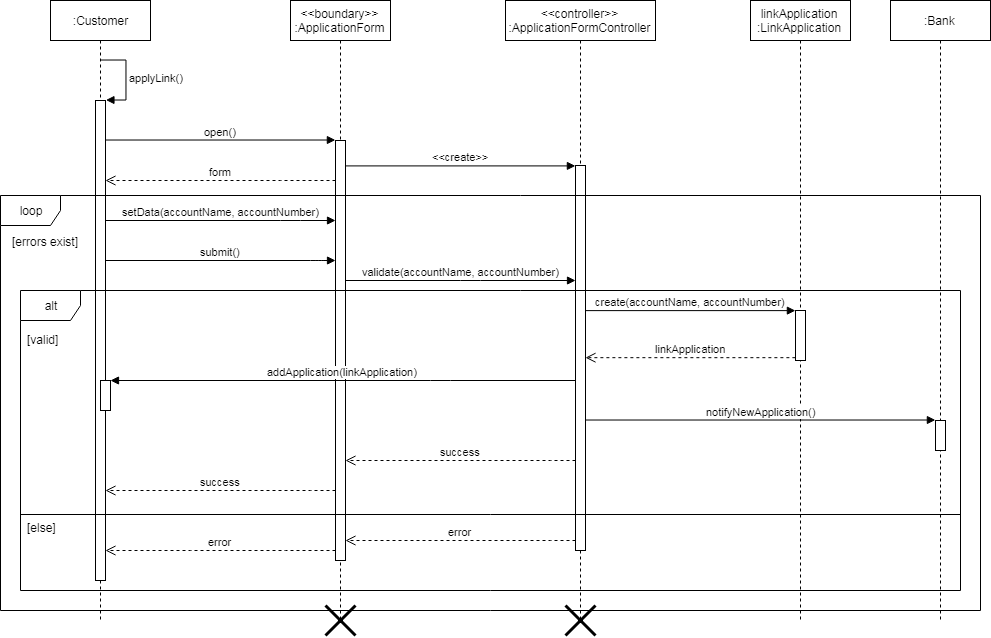

The diagram above was exported from draw.io. Its source (the exported page's mxGraphModel, read from the mxfile embedded in the PNG):
<mxGraphModel dx="1271" dy="524" grid="1" gridSize="10" guides="1" tooltips="1" connect="1" arrows="1" fold="1" page="1" pageScale="1" pageWidth="850" pageHeight="1100" math="0" shadow="0">
  <root>
    <mxCell id="aBdnyoTi07v0o1nt6Cpo-0" />
    <mxCell id="aBdnyoTi07v0o1nt6Cpo-1" parent="aBdnyoTi07v0o1nt6Cpo-0" />
    <mxCell id="sfpz2JTX5Nf-GzoldPtI-0" value=":Customer" style="shape=umlLifeline;perimeter=lifelinePerimeter;whiteSpace=wrap;html=1;container=1;collapsible=0;recursiveResize=0;outlineConnect=0;" vertex="1" parent="aBdnyoTi07v0o1nt6Cpo-1">
      <mxGeometry x="70" y="20" width="100" height="620" as="geometry" />
    </mxCell>
    <mxCell id="sfpz2JTX5Nf-GzoldPtI-1" value="" style="html=1;points=[];perimeter=orthogonalPerimeter;" vertex="1" parent="sfpz2JTX5Nf-GzoldPtI-0">
      <mxGeometry x="45" y="100" width="10" height="480" as="geometry" />
    </mxCell>
    <mxCell id="sfpz2JTX5Nf-GzoldPtI-2" value="&lt;span&gt;applyLink()&lt;/span&gt;" style="edgeStyle=orthogonalEdgeStyle;html=1;align=left;spacingLeft=2;endArrow=block;rounded=0;entryX=1;entryY=0;" edge="1" parent="sfpz2JTX5Nf-GzoldPtI-0" target="sfpz2JTX5Nf-GzoldPtI-1">
      <mxGeometry relative="1" as="geometry">
        <mxPoint x="50" y="60" as="sourcePoint" />
        <Array as="points">
          <mxPoint x="75" y="60" />
          <mxPoint x="75" y="100" />
        </Array>
      </mxGeometry>
    </mxCell>
    <mxCell id="sfpz2JTX5Nf-GzoldPtI-3" value="&amp;lt;&amp;lt;boundary&amp;gt;&amp;gt;&lt;br&gt;:ApplicationForm" style="shape=umlLifeline;perimeter=lifelinePerimeter;whiteSpace=wrap;html=1;container=1;collapsible=0;recursiveResize=0;outlineConnect=0;" vertex="1" parent="aBdnyoTi07v0o1nt6Cpo-1">
      <mxGeometry x="310" y="20" width="100" height="620" as="geometry" />
    </mxCell>
    <mxCell id="sfpz2JTX5Nf-GzoldPtI-4" value="" style="html=1;points=[];perimeter=orthogonalPerimeter;" vertex="1" parent="sfpz2JTX5Nf-GzoldPtI-3">
      <mxGeometry x="45" y="140" width="10" height="420" as="geometry" />
    </mxCell>
    <mxCell id="sfpz2JTX5Nf-GzoldPtI-5" value="&lt;span&gt;open()&lt;br&gt;&lt;/span&gt;" style="html=1;verticalAlign=bottom;endArrow=block;entryX=0;entryY=0;" edge="1" parent="aBdnyoTi07v0o1nt6Cpo-1" source="sfpz2JTX5Nf-GzoldPtI-1" target="sfpz2JTX5Nf-GzoldPtI-4">
      <mxGeometry relative="1" as="geometry">
        <mxPoint x="365" y="140" as="sourcePoint" />
      </mxGeometry>
    </mxCell>
    <mxCell id="sfpz2JTX5Nf-GzoldPtI-6" value="form" style="html=1;verticalAlign=bottom;endArrow=open;dashed=1;endSize=8;" edge="1" parent="aBdnyoTi07v0o1nt6Cpo-1" source="sfpz2JTX5Nf-GzoldPtI-4" target="sfpz2JTX5Nf-GzoldPtI-1">
      <mxGeometry relative="1" as="geometry">
        <mxPoint x="365" y="216" as="targetPoint" />
        <Array as="points">
          <mxPoint x="310" y="200" />
        </Array>
      </mxGeometry>
    </mxCell>
    <mxCell id="sfpz2JTX5Nf-GzoldPtI-7" value="&amp;lt;&amp;lt;controller&amp;gt;&amp;gt;&lt;br&gt;:ApplicationFormController" style="shape=umlLifeline;perimeter=lifelinePerimeter;whiteSpace=wrap;html=1;container=1;collapsible=0;recursiveResize=0;outlineConnect=0;" vertex="1" parent="aBdnyoTi07v0o1nt6Cpo-1">
      <mxGeometry x="525" y="20" width="150" height="620" as="geometry" />
    </mxCell>
    <mxCell id="sfpz2JTX5Nf-GzoldPtI-8" value="" style="html=1;points=[];perimeter=orthogonalPerimeter;" vertex="1" parent="sfpz2JTX5Nf-GzoldPtI-7">
      <mxGeometry x="70" y="165" width="10" height="385" as="geometry" />
    </mxCell>
    <mxCell id="sfpz2JTX5Nf-GzoldPtI-9" value="&amp;lt;&amp;lt;create&amp;gt;&amp;gt;" style="html=1;verticalAlign=bottom;endArrow=block;entryX=0;entryY=0;" edge="1" parent="aBdnyoTi07v0o1nt6Cpo-1" source="sfpz2JTX5Nf-GzoldPtI-4" target="sfpz2JTX5Nf-GzoldPtI-8">
      <mxGeometry relative="1" as="geometry">
        <mxPoint x="605" y="240" as="sourcePoint" />
      </mxGeometry>
    </mxCell>
    <mxCell id="EvkyY_E-cE6BPFcz6W2x-4" value="submit()" style="html=1;verticalAlign=bottom;endArrow=block;" edge="1" target="sfpz2JTX5Nf-GzoldPtI-4" parent="aBdnyoTi07v0o1nt6Cpo-1" source="sfpz2JTX5Nf-GzoldPtI-1">
      <mxGeometry relative="1" as="geometry">
        <mxPoint x="205" y="250" as="sourcePoint" />
        <mxPoint x="340" y="313" as="targetPoint" />
        <Array as="points">
          <mxPoint x="340" y="280" />
        </Array>
      </mxGeometry>
    </mxCell>
    <mxCell id="EvkyY_E-cE6BPFcz6W2x-7" value="setData(accountName, accountNumber)" style="html=1;verticalAlign=bottom;endArrow=block;" edge="1" parent="aBdnyoTi07v0o1nt6Cpo-1" source="sfpz2JTX5Nf-GzoldPtI-1" target="sfpz2JTX5Nf-GzoldPtI-4">
      <mxGeometry relative="1" as="geometry">
        <mxPoint x="135" y="280.0344827586207" as="sourcePoint" />
        <mxPoint x="355" y="315" as="targetPoint" />
        <Array as="points">
          <mxPoint x="310" y="240" />
        </Array>
      </mxGeometry>
    </mxCell>
    <mxCell id="EvkyY_E-cE6BPFcz6W2x-8" value="validate(accountName, accountNumber)" style="html=1;verticalAlign=bottom;endArrow=block;" edge="1" parent="aBdnyoTi07v0o1nt6Cpo-1" source="sfpz2JTX5Nf-GzoldPtI-4" target="sfpz2JTX5Nf-GzoldPtI-8">
      <mxGeometry width="80" relative="1" as="geometry">
        <mxPoint x="390" y="310" as="sourcePoint" />
        <mxPoint x="470" y="310" as="targetPoint" />
        <Array as="points">
          <mxPoint x="490" y="300" />
        </Array>
      </mxGeometry>
    </mxCell>
    <mxCell id="EvkyY_E-cE6BPFcz6W2x-10" value="[errors exist]" style="text;html=1;resizable=0;points=[];autosize=1;align=left;verticalAlign=top;spacingTop=-4;" vertex="1" parent="aBdnyoTi07v0o1nt6Cpo-1">
      <mxGeometry x="30" y="252.5" width="80" height="20" as="geometry" />
    </mxCell>
    <mxCell id="hmaFOJwfls_fNyZKAdTW-1" value="[valid]" style="text;html=1;resizable=0;points=[];autosize=1;align=left;verticalAlign=top;spacingTop=-4;" vertex="1" parent="aBdnyoTi07v0o1nt6Cpo-1">
      <mxGeometry x="45" y="350" width="50" height="20" as="geometry" />
    </mxCell>
    <mxCell id="hmaFOJwfls_fNyZKAdTW-2" value="linkApplication&lt;br&gt;:LinkApplication" style="html=1;points=[];perimeter=orthogonalPerimeter;shape=umlLifeline;participant=label;fontFamily=Helvetica;fontSize=12;fontColor=#000000;align=center;strokeColor=#000000;fillColor=#ffffff;recursiveResize=0;container=1;collapsible=0;" vertex="1" parent="aBdnyoTi07v0o1nt6Cpo-1">
      <mxGeometry x="770" y="20" width="100" height="620" as="geometry" />
    </mxCell>
    <mxCell id="Ja5T7WgE3Ld6EHT3gq2t-0" value="" style="html=1;points=[];perimeter=orthogonalPerimeter;" vertex="1" parent="hmaFOJwfls_fNyZKAdTW-2">
      <mxGeometry x="45" y="310" width="10" height="50" as="geometry" />
    </mxCell>
    <mxCell id="Ja5T7WgE3Ld6EHT3gq2t-1" value="create(accountName, accountNumber)" style="html=1;verticalAlign=bottom;endArrow=block;entryX=0;entryY=0;" edge="1" target="Ja5T7WgE3Ld6EHT3gq2t-0" parent="aBdnyoTi07v0o1nt6Cpo-1" source="sfpz2JTX5Nf-GzoldPtI-8">
      <mxGeometry relative="1" as="geometry">
        <mxPoint x="725" y="330" as="sourcePoint" />
      </mxGeometry>
    </mxCell>
    <mxCell id="Ja5T7WgE3Ld6EHT3gq2t-2" value="linkApplication" style="html=1;verticalAlign=bottom;endArrow=open;dashed=1;endSize=8;exitX=0;exitY=0.95;" edge="1" source="Ja5T7WgE3Ld6EHT3gq2t-0" parent="aBdnyoTi07v0o1nt6Cpo-1" target="sfpz2JTX5Nf-GzoldPtI-8">
      <mxGeometry relative="1" as="geometry">
        <mxPoint x="775" y="406" as="targetPoint" />
      </mxGeometry>
    </mxCell>
    <mxCell id="ce7XCEKxEWuqXLfElJ9A-0" value="addApplication(linkApplication)" style="html=1;verticalAlign=bottom;endArrow=block;" edge="1" parent="aBdnyoTi07v0o1nt6Cpo-1" source="sfpz2JTX5Nf-GzoldPtI-8" target="2L0bqykcZRdDjHkkEJa4-0">
      <mxGeometry width="80" relative="1" as="geometry">
        <mxPoint x="560" y="430" as="sourcePoint" />
        <mxPoint x="680" y="430" as="targetPoint" />
        <Array as="points">
          <mxPoint x="460" y="400" />
        </Array>
      </mxGeometry>
    </mxCell>
    <mxCell id="ce7XCEKxEWuqXLfElJ9A-1" value=":Bank" style="html=1;points=[];perimeter=orthogonalPerimeter;shape=umlLifeline;participant=label;fontFamily=Helvetica;fontSize=12;fontColor=#000000;align=center;strokeColor=#000000;fillColor=#ffffff;recursiveResize=0;container=1;collapsible=0;" vertex="1" parent="aBdnyoTi07v0o1nt6Cpo-1">
      <mxGeometry x="910" y="20" width="100" height="620" as="geometry" />
    </mxCell>
    <mxCell id="ce7XCEKxEWuqXLfElJ9A-3" value="" style="html=1;points=[];perimeter=orthogonalPerimeter;" vertex="1" parent="ce7XCEKxEWuqXLfElJ9A-1">
      <mxGeometry x="45" y="420" width="10" height="30" as="geometry" />
    </mxCell>
    <mxCell id="ce7XCEKxEWuqXLfElJ9A-4" value="notifyNewApplication()" style="html=1;verticalAlign=bottom;endArrow=block;entryX=0;entryY=0;" edge="1" target="ce7XCEKxEWuqXLfElJ9A-3" parent="aBdnyoTi07v0o1nt6Cpo-1" source="sfpz2JTX5Nf-GzoldPtI-8">
      <mxGeometry relative="1" as="geometry">
        <mxPoint x="885" y="460" as="sourcePoint" />
      </mxGeometry>
    </mxCell>
    <mxCell id="ce7XCEKxEWuqXLfElJ9A-8" value="success" style="html=1;verticalAlign=bottom;endArrow=open;dashed=1;endSize=8;" edge="1" parent="aBdnyoTi07v0o1nt6Cpo-1" source="sfpz2JTX5Nf-GzoldPtI-8" target="sfpz2JTX5Nf-GzoldPtI-4">
      <mxGeometry relative="1" as="geometry">
        <mxPoint x="550" y="470" as="sourcePoint" />
        <mxPoint x="360" y="480" as="targetPoint" />
        <Array as="points">
          <mxPoint x="560" y="480" />
        </Array>
      </mxGeometry>
    </mxCell>
    <mxCell id="ce7XCEKxEWuqXLfElJ9A-9" value="success" style="html=1;verticalAlign=bottom;endArrow=open;dashed=1;endSize=8;" edge="1" parent="aBdnyoTi07v0o1nt6Cpo-1" source="sfpz2JTX5Nf-GzoldPtI-4" target="sfpz2JTX5Nf-GzoldPtI-1">
      <mxGeometry relative="1" as="geometry">
        <mxPoint x="350" y="500" as="sourcePoint" />
        <mxPoint x="125" y="510" as="targetPoint" />
        <Array as="points">
          <mxPoint x="320" y="510" />
        </Array>
      </mxGeometry>
    </mxCell>
    <mxCell id="ce7XCEKxEWuqXLfElJ9A-10" value="error" style="html=1;verticalAlign=bottom;endArrow=open;dashed=1;endSize=8;" edge="1" parent="aBdnyoTi07v0o1nt6Cpo-1" source="sfpz2JTX5Nf-GzoldPtI-8" target="sfpz2JTX5Nf-GzoldPtI-4">
      <mxGeometry relative="1" as="geometry">
        <mxPoint x="595" y="559.9999999999999" as="sourcePoint" />
        <mxPoint x="370" y="561" as="targetPoint" />
        <Array as="points">
          <mxPoint x="560" y="560" />
        </Array>
      </mxGeometry>
    </mxCell>
    <mxCell id="ce7XCEKxEWuqXLfElJ9A-11" value="error" style="html=1;verticalAlign=bottom;endArrow=open;dashed=1;endSize=8;" edge="1" parent="aBdnyoTi07v0o1nt6Cpo-1" source="sfpz2JTX5Nf-GzoldPtI-4" target="sfpz2JTX5Nf-GzoldPtI-1">
      <mxGeometry relative="1" as="geometry">
        <mxPoint x="350" y="589.5" as="sourcePoint" />
        <mxPoint x="120" y="589.5" as="targetPoint" />
        <Array as="points">
          <mxPoint x="315" y="570" />
          <mxPoint x="200" y="570" />
        </Array>
      </mxGeometry>
    </mxCell>
    <mxCell id="mXODso7kWskoP_5QsmNw-2" value="" style="line;strokeWidth=1;fillColor=none;align=left;verticalAlign=middle;spacingTop=-1;spacingLeft=3;spacingRight=3;rotatable=0;labelPosition=right;points=[];portConstraint=eastwest;" vertex="1" parent="aBdnyoTi07v0o1nt6Cpo-1">
      <mxGeometry x="40" y="530" width="940" height="8" as="geometry" />
    </mxCell>
    <mxCell id="mXODso7kWskoP_5QsmNw-3" value="[else]" style="text;html=1;resizable=0;points=[];autosize=1;align=left;verticalAlign=top;spacingTop=-4;" vertex="1" parent="aBdnyoTi07v0o1nt6Cpo-1">
      <mxGeometry x="45" y="538" width="40" height="20" as="geometry" />
    </mxCell>
    <mxCell id="OEClAhRjXSKlD94e4027-0" value="" style="shape=umlDestroy;whiteSpace=wrap;html=1;strokeWidth=3;" vertex="1" parent="aBdnyoTi07v0o1nt6Cpo-1">
      <mxGeometry x="345" y="625" width="30" height="30" as="geometry" />
    </mxCell>
    <mxCell id="OEClAhRjXSKlD94e4027-1" value="" style="shape=umlDestroy;whiteSpace=wrap;html=1;strokeWidth=3;" vertex="1" parent="aBdnyoTi07v0o1nt6Cpo-1">
      <mxGeometry x="585" y="625" width="30" height="30" as="geometry" />
    </mxCell>
    <mxCell id="2L0bqykcZRdDjHkkEJa4-0" value="" style="html=1;points=[];perimeter=orthogonalPerimeter;" vertex="1" parent="aBdnyoTi07v0o1nt6Cpo-1">
      <mxGeometry x="120" y="400" width="10" height="30" as="geometry" />
    </mxCell>
    <mxCell id="IxDTJaSYfMkaFDvvMb0B-0" value="loop" style="shape=umlFrame;whiteSpace=wrap;html=1;" vertex="1" parent="aBdnyoTi07v0o1nt6Cpo-1">
      <mxGeometry x="20" y="215" width="980" height="415" as="geometry" />
    </mxCell>
    <mxCell id="Ub1xcdIuLO_9kal5X5hK-0" value="alt" style="shape=umlFrame;whiteSpace=wrap;html=1;" vertex="1" parent="aBdnyoTi07v0o1nt6Cpo-1">
      <mxGeometry x="40" y="310" width="940" height="300" as="geometry" />
    </mxCell>
  </root>
</mxGraphModel>